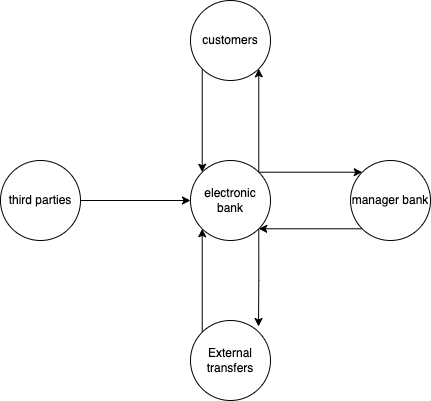

The diagram above was exported from draw.io. Its source (the exported page's mxGraphModel, read from the mxfile embedded in the PNG):
<mxGraphModel dx="755" dy="540" grid="1" gridSize="10" guides="1" tooltips="1" connect="1" arrows="1" fold="1" page="1" pageScale="1" pageWidth="827" pageHeight="1169" math="0" shadow="0">
  <root>
    <mxCell id="0" />
    <mxCell id="1" parent="0" />
    <mxCell id="TAsdYSN48cuwfEgSRhnU-6" style="edgeStyle=orthogonalEdgeStyle;rounded=0;orthogonalLoop=1;jettySize=auto;html=1;exitX=1;exitY=0;exitDx=0;exitDy=0;entryX=1;entryY=1;entryDx=0;entryDy=0;" edge="1" parent="1" source="TAsdYSN48cuwfEgSRhnU-1" target="TAsdYSN48cuwfEgSRhnU-3">
      <mxGeometry relative="1" as="geometry" />
    </mxCell>
    <mxCell id="TAsdYSN48cuwfEgSRhnU-8" style="edgeStyle=orthogonalEdgeStyle;rounded=0;orthogonalLoop=1;jettySize=auto;html=1;exitX=1;exitY=0;exitDx=0;exitDy=0;entryX=0;entryY=0;entryDx=0;entryDy=0;" edge="1" parent="1" source="TAsdYSN48cuwfEgSRhnU-1" target="TAsdYSN48cuwfEgSRhnU-7">
      <mxGeometry relative="1" as="geometry" />
    </mxCell>
    <mxCell id="TAsdYSN48cuwfEgSRhnU-14" style="edgeStyle=orthogonalEdgeStyle;rounded=0;orthogonalLoop=1;jettySize=auto;html=1;exitX=1;exitY=1;exitDx=0;exitDy=0;entryX=0.85;entryY=0.075;entryDx=0;entryDy=0;entryPerimeter=0;" edge="1" parent="1" source="TAsdYSN48cuwfEgSRhnU-1" target="TAsdYSN48cuwfEgSRhnU-12">
      <mxGeometry relative="1" as="geometry" />
    </mxCell>
    <mxCell id="TAsdYSN48cuwfEgSRhnU-1" value="electronic bank" style="ellipse;whiteSpace=wrap;html=1;aspect=fixed;" vertex="1" parent="1">
      <mxGeometry x="360" y="240" width="80" height="80" as="geometry" />
    </mxCell>
    <mxCell id="TAsdYSN48cuwfEgSRhnU-5" style="edgeStyle=orthogonalEdgeStyle;rounded=0;orthogonalLoop=1;jettySize=auto;html=1;exitX=0;exitY=1;exitDx=0;exitDy=0;entryX=0;entryY=0;entryDx=0;entryDy=0;" edge="1" parent="1" source="TAsdYSN48cuwfEgSRhnU-3" target="TAsdYSN48cuwfEgSRhnU-1">
      <mxGeometry relative="1" as="geometry" />
    </mxCell>
    <mxCell id="TAsdYSN48cuwfEgSRhnU-3" value="customers" style="ellipse;whiteSpace=wrap;html=1;aspect=fixed;" vertex="1" parent="1">
      <mxGeometry x="360" y="80" width="80" height="80" as="geometry" />
    </mxCell>
    <mxCell id="TAsdYSN48cuwfEgSRhnU-9" style="edgeStyle=orthogonalEdgeStyle;rounded=0;orthogonalLoop=1;jettySize=auto;html=1;exitX=0;exitY=1;exitDx=0;exitDy=0;entryX=1;entryY=1;entryDx=0;entryDy=0;" edge="1" parent="1" source="TAsdYSN48cuwfEgSRhnU-7" target="TAsdYSN48cuwfEgSRhnU-1">
      <mxGeometry relative="1" as="geometry" />
    </mxCell>
    <mxCell id="TAsdYSN48cuwfEgSRhnU-7" value="manager bank" style="ellipse;whiteSpace=wrap;html=1;aspect=fixed;" vertex="1" parent="1">
      <mxGeometry x="520" y="240" width="80" height="80" as="geometry" />
    </mxCell>
    <mxCell id="TAsdYSN48cuwfEgSRhnU-11" value="" style="edgeStyle=orthogonalEdgeStyle;rounded=0;orthogonalLoop=1;jettySize=auto;html=1;" edge="1" parent="1" source="TAsdYSN48cuwfEgSRhnU-10" target="TAsdYSN48cuwfEgSRhnU-1">
      <mxGeometry relative="1" as="geometry" />
    </mxCell>
    <mxCell id="TAsdYSN48cuwfEgSRhnU-10" value="third parties" style="ellipse;whiteSpace=wrap;html=1;aspect=fixed;" vertex="1" parent="1">
      <mxGeometry x="170" y="240" width="80" height="80" as="geometry" />
    </mxCell>
    <mxCell id="TAsdYSN48cuwfEgSRhnU-13" style="edgeStyle=orthogonalEdgeStyle;rounded=0;orthogonalLoop=1;jettySize=auto;html=1;exitX=0;exitY=0;exitDx=0;exitDy=0;entryX=0;entryY=1;entryDx=0;entryDy=0;" edge="1" parent="1" source="TAsdYSN48cuwfEgSRhnU-12" target="TAsdYSN48cuwfEgSRhnU-1">
      <mxGeometry relative="1" as="geometry" />
    </mxCell>
    <mxCell id="TAsdYSN48cuwfEgSRhnU-12" value="External transfers" style="ellipse;whiteSpace=wrap;html=1;aspect=fixed;" vertex="1" parent="1">
      <mxGeometry x="360" y="400" width="80" height="80" as="geometry" />
    </mxCell>
  </root>
</mxGraphModel>